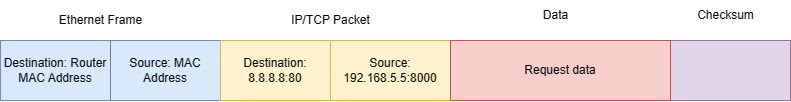

The diagram above was exported from draw.io. Its source (the exported page's mxGraphModel, read from the mxfile embedded in the PNG):
<mxGraphModel dx="1377" dy="756" grid="1" gridSize="10" guides="1" tooltips="1" connect="1" arrows="1" fold="1" page="1" pageScale="1" pageWidth="1100" pageHeight="850" math="0" shadow="0">
  <root>
    <mxCell id="0" />
    <mxCell id="1" parent="0" />
    <mxCell id="2" value="" style="shape=process;whiteSpace=wrap;html=1;backgroundOutline=1;size=0.3333333333333333;" vertex="1" parent="1">
      <mxGeometry x="20" y="150" width="670" height="60" as="geometry" />
    </mxCell>
    <mxCell id="3" value="Ethernet Frame" style="text;html=1;align=center;verticalAlign=middle;resizable=0;points=[];autosize=1;strokeColor=none;fillColor=none;" vertex="1" parent="1">
      <mxGeometry x="65" y="115" width="110" height="30" as="geometry" />
    </mxCell>
    <mxCell id="4" value="IP/TCP Packet" style="text;html=1;align=center;verticalAlign=middle;resizable=0;points=[];autosize=1;strokeColor=none;fillColor=none;" vertex="1" parent="1">
      <mxGeometry x="300" y="115" width="100" height="30" as="geometry" />
    </mxCell>
    <mxCell id="5" value="Data" style="text;html=1;align=center;verticalAlign=middle;resizable=0;points=[];autosize=1;strokeColor=none;fillColor=none;" vertex="1" parent="1">
      <mxGeometry x="550" y="110" width="50" height="30" as="geometry" />
    </mxCell>
    <mxCell id="6" value="" style="rounded=0;whiteSpace=wrap;html=1;fillColor=#e1d5e7;strokeColor=#9673a6;" vertex="1" parent="1">
      <mxGeometry x="690" y="150" width="120" height="60" as="geometry" />
    </mxCell>
    <mxCell id="7" value="Checksum" style="text;html=1;align=center;verticalAlign=middle;resizable=0;points=[];autosize=1;strokeColor=none;fillColor=none;" vertex="1" parent="1">
      <mxGeometry x="705" y="110" width="80" height="30" as="geometry" />
    </mxCell>
    <mxCell id="8" value="Destination: Router MAC Address" style="text;html=1;strokeColor=#6c8ebf;fillColor=#dae8fc;align=center;verticalAlign=middle;whiteSpace=wrap;rounded=0;" vertex="1" parent="1">
      <mxGeometry x="20" y="150" width="110" height="60" as="geometry" />
    </mxCell>
    <mxCell id="9" value="Source: MAC Address" style="text;html=1;strokeColor=#6c8ebf;fillColor=#dae8fc;align=center;verticalAlign=middle;whiteSpace=wrap;rounded=0;" vertex="1" parent="1">
      <mxGeometry x="130" y="150" width="110" height="60" as="geometry" />
    </mxCell>
    <mxCell id="10" value="" style="endArrow=none;html=1;rounded=0;exitX=0.16;exitY=1;exitDx=0;exitDy=0;exitPerimeter=0;strokeWidth=0;" edge="1" parent="1">
      <mxGeometry width="50" height="50" relative="1" as="geometry">
        <mxPoint x="130.20000000000005" y="210" as="sourcePoint" />
        <mxPoint x="130" y="150" as="targetPoint" />
      </mxGeometry>
    </mxCell>
    <mxCell id="11" value="" style="endArrow=none;html=1;rounded=0;exitX=0.16;exitY=1;exitDx=0;exitDy=0;exitPerimeter=0;" edge="1" parent="1">
      <mxGeometry width="50" height="50" relative="1" as="geometry">
        <mxPoint x="354.5" y="210" as="sourcePoint" />
        <mxPoint x="354.5" y="150" as="targetPoint" />
      </mxGeometry>
    </mxCell>
    <mxCell id="12" value="Destination:&lt;br&gt;8.8.8.8:80" style="text;html=1;strokeColor=#d6b656;fillColor=#fff2cc;align=center;verticalAlign=middle;whiteSpace=wrap;rounded=0;" vertex="1" parent="1">
      <mxGeometry x="240" y="150" width="110" height="60" as="geometry" />
    </mxCell>
    <mxCell id="13" value="Source:&lt;br&gt;192.168.5.5:8000" style="text;html=1;strokeColor=#d6b656;fillColor=#fff2cc;align=center;verticalAlign=middle;whiteSpace=wrap;rounded=0;" vertex="1" parent="1">
      <mxGeometry x="350" y="150" width="120" height="60" as="geometry" />
    </mxCell>
    <mxCell id="14" value="Request data" style="text;html=1;strokeColor=#b85450;fillColor=#f8cecc;align=center;verticalAlign=middle;whiteSpace=wrap;rounded=0;" vertex="1" parent="1">
      <mxGeometry x="470" y="150" width="220" height="60" as="geometry" />
    </mxCell>
  </root>
</mxGraphModel>